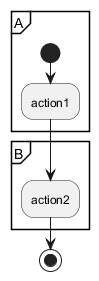

The diagram above was rendered by PlantUML. Its source (embedded in the PNG):
@startuml
partition A {
  start
  :action1;
}
partition B {
  :action2;
}
stop
@enduml